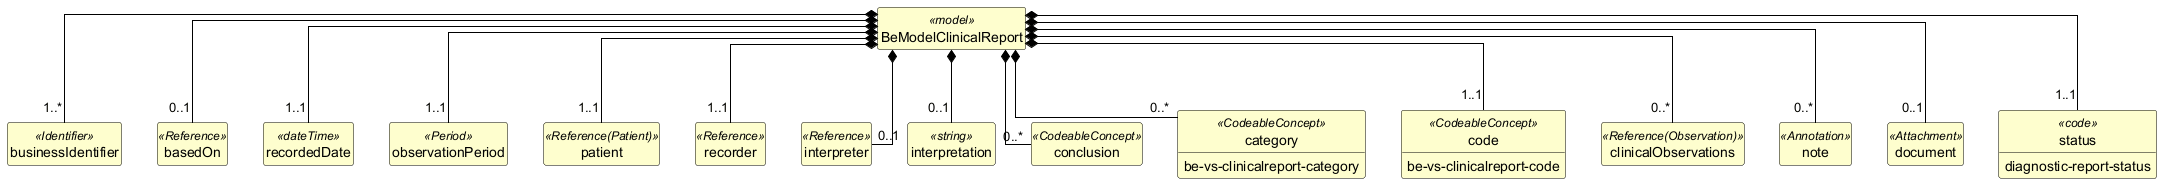

The diagram above was rendered by PlantUML. Its source (embedded in the PNG):
@startuml
skinparam shadowing false
skinparam classAttributeIconSize 0
skinparam linetype ortho
skinparam class {
  BackgroundColor #FEFECE
  BorderColor #000000
  ArrowColor #000000
  FontStyle bold
  AttributeFontStyle normal
}
hide circle
hide empty members

class "BeModelClinicalReport" as BeModelClinicalReport <<model>> {
}

class "businessIdentifier" as BeModelClinicalReport_businessIdentifier <<Identifier>> {
}

class "basedOn" as BeModelClinicalReport_basedOn <<Reference>> {
}

class "recordedDate" as BeModelClinicalReport_recordedDate <<dateTime>> {
}

class "observationPeriod" as BeModelClinicalReport_observationPeriod <<Period>> {
}

class "patient" as BeModelClinicalReport_patient <<Reference(Patient)>> {
}

class "recorder" as BeModelClinicalReport_recorder <<Reference>> {
}

class "interpreter" as BeModelClinicalReport_interpreter <<Reference>> {
}

class "interpretation" as BeModelClinicalReport_interpretation <<string>> {
}

class "conclusion" as BeModelClinicalReport_conclusion <<CodeableConcept>> {
}

class "category" as BeModelClinicalReport_category <<CodeableConcept>> {
  be-vs-clinicalreport-category
}

class "code" as BeModelClinicalReport_code <<CodeableConcept>> {
  be-vs-clinicalreport-code
}

class "clinicalObservations" as BeModelClinicalReport_clinicalObservations <<Reference(Observation)>> {
}

class "note" as BeModelClinicalReport_note <<Annotation>> {
}

class "document" as BeModelClinicalReport_document <<Attachment>> {
}

class "status" as BeModelClinicalReport_status <<code>> {
  diagnostic-report-status
}

BeModelClinicalReport *-- "1..*" BeModelClinicalReport_businessIdentifier
BeModelClinicalReport *-- "0..1" BeModelClinicalReport_basedOn
BeModelClinicalReport *-- "1..1" BeModelClinicalReport_recordedDate
BeModelClinicalReport *-- "1..1" BeModelClinicalReport_observationPeriod
BeModelClinicalReport *-- "1..1" BeModelClinicalReport_patient
BeModelClinicalReport *-- "1..1" BeModelClinicalReport_recorder
BeModelClinicalReport *-- "0..1" BeModelClinicalReport_interpreter
BeModelClinicalReport *-- "0..1" BeModelClinicalReport_interpretation
BeModelClinicalReport *-- "0..*" BeModelClinicalReport_conclusion
BeModelClinicalReport *-- "0..*" BeModelClinicalReport_category
BeModelClinicalReport *-- "1..1" BeModelClinicalReport_code
BeModelClinicalReport *-- "0..*" BeModelClinicalReport_clinicalObservations
BeModelClinicalReport *-- "0..*" BeModelClinicalReport_note
BeModelClinicalReport *-- "0..1" BeModelClinicalReport_document
BeModelClinicalReport *-- "1..1" BeModelClinicalReport_status
@enduml